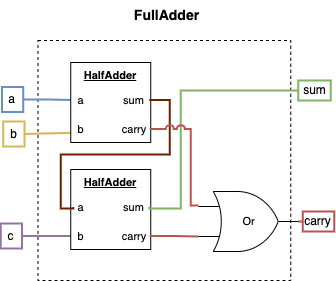

The diagram above was exported from draw.io. Its source (the exported page's mxGraphModel, read from the mxfile embedded in the PNG):
<mxGraphModel dx="1584" dy="1227" grid="1" gridSize="10" guides="1" tooltips="1" connect="1" arrows="1" fold="1" page="1" pageScale="1" pageWidth="850" pageHeight="1100" math="0" shadow="0">
  <root>
    <mxCell id="0" />
    <mxCell id="1" parent="0" />
    <mxCell id="2" value="&lt;font style=&quot;font-size: 14px;&quot;&gt;&lt;b&gt;FullAdder&lt;/b&gt;&lt;/font&gt;" style="text;html=1;align=center;verticalAlign=middle;whiteSpace=wrap;rounded=0;" vertex="1" parent="1">
      <mxGeometry x="586.99" y="3515" width="95" height="30" as="geometry" />
    </mxCell>
    <mxCell id="3" value="" style="rounded=0;whiteSpace=wrap;html=1;dashed=1;" vertex="1" parent="1">
      <mxGeometry x="505.49" y="3555" width="252.75" height="240" as="geometry" />
    </mxCell>
    <mxCell id="4" style="edgeStyle=orthogonalEdgeStyle;shape=connector;rounded=0;orthogonalLoop=1;jettySize=auto;html=1;exitX=1;exitY=0.5;exitDx=0;exitDy=0;entryX=0;entryY=0.75;entryDx=0;entryDy=0;strokeColor=#d6b656;align=center;verticalAlign=middle;fontFamily=Helvetica;fontSize=11;fontColor=default;labelBackgroundColor=default;startFill=0;endArrow=none;fillColor=#fff2cc;strokeWidth=2;" edge="1" source="5" target="16" parent="1">
      <mxGeometry relative="1" as="geometry">
        <Array as="points">
          <mxPoint x="492.24" y="3647" />
        </Array>
      </mxGeometry>
    </mxCell>
    <mxCell id="5" value="b" style="text;html=1;align=center;verticalAlign=middle;whiteSpace=wrap;rounded=0;fillColor=none;strokeColor=#d6b656;strokeWidth=2;" vertex="1" parent="1">
      <mxGeometry x="470.74" y="3636" width="21.25" height="25" as="geometry" />
    </mxCell>
    <mxCell id="6" value="sum" style="text;html=1;align=center;verticalAlign=middle;whiteSpace=wrap;rounded=0;fillColor=none;strokeColor=#82b366;strokeWidth=2;" vertex="1" parent="1">
      <mxGeometry x="765.74" y="3595" width="32.5" height="20" as="geometry" />
    </mxCell>
    <mxCell id="7" style="edgeStyle=orthogonalEdgeStyle;shape=connector;rounded=0;orthogonalLoop=1;jettySize=auto;html=1;exitX=1;exitY=0.5;exitDx=0;exitDy=0;exitPerimeter=0;entryX=0;entryY=0.75;entryDx=0;entryDy=0;entryPerimeter=0;strokeColor=default;align=center;verticalAlign=middle;fontFamily=Helvetica;fontSize=11;fontColor=default;labelBackgroundColor=default;startFill=0;endArrow=none;" edge="1" parent="1">
      <mxGeometry relative="1" as="geometry">
        <mxPoint x="654.86" y="3590" as="sourcePoint" />
        <mxPoint x="654.86" y="3590" as="targetPoint" />
      </mxGeometry>
    </mxCell>
    <mxCell id="8" value="carry" style="text;html=1;align=center;verticalAlign=middle;whiteSpace=wrap;rounded=0;fillColor=none;strokeColor=#b85450;strokeWidth=2;" vertex="1" parent="1">
      <mxGeometry x="770.26" y="3726" width="31.5" height="20" as="geometry" />
    </mxCell>
    <mxCell id="9" style="edgeStyle=orthogonalEdgeStyle;shape=connector;rounded=0;orthogonalLoop=1;jettySize=auto;html=1;exitX=1;exitY=0.5;exitDx=0;exitDy=0;entryX=0;entryY=0.5;entryDx=0;entryDy=0;strokeColor=#6c8ebf;align=center;verticalAlign=middle;fontFamily=Helvetica;fontSize=11;fontColor=default;labelBackgroundColor=default;startFill=0;endArrow=none;fillColor=#dae8fc;strokeWidth=2;" edge="1" source="10" target="15" parent="1">
      <mxGeometry relative="1" as="geometry" />
    </mxCell>
    <mxCell id="10" value="a" style="text;html=1;align=center;verticalAlign=middle;whiteSpace=wrap;rounded=0;fillColor=none;strokeColor=#6c8ebf;strokeWidth=2;" vertex="1" parent="1">
      <mxGeometry x="469.49" y="3601.5" width="21.25" height="25" as="geometry" />
    </mxCell>
    <mxCell id="11" style="edgeStyle=orthogonalEdgeStyle;shape=connector;rounded=0;orthogonalLoop=1;jettySize=auto;html=1;exitX=1;exitY=0.5;exitDx=0;exitDy=0;entryX=0;entryY=0.5;entryDx=0;entryDy=0;strokeColor=#9673a6;align=center;verticalAlign=middle;fontFamily=Helvetica;fontSize=11;fontColor=default;labelBackgroundColor=default;startFill=0;endArrow=none;fillColor=#e1d5e7;strokeWidth=2;" edge="1" source="12" target="22" parent="1">
      <mxGeometry relative="1" as="geometry" />
    </mxCell>
    <mxCell id="12" value="c" style="text;html=1;align=center;verticalAlign=middle;whiteSpace=wrap;rounded=0;fillColor=none;strokeColor=#9673a6;strokeWidth=2;" vertex="1" parent="1">
      <mxGeometry x="468.24" y="3738" width="21.25" height="25" as="geometry" />
    </mxCell>
    <mxCell id="13" value="" style="group;fontFamily=Helvetica;fontSize=11;fontColor=default;labelBackgroundColor=default;" vertex="1" connectable="0" parent="1">
      <mxGeometry x="538.24" y="3577" width="80" height="80" as="geometry" />
    </mxCell>
    <mxCell id="14" value="&lt;b&gt;&lt;u&gt;HalfAdder&lt;/u&gt;&lt;/b&gt;" style="whiteSpace=wrap;html=1;aspect=fixed;fontFamily=Helvetica;fontSize=11;fontColor=default;labelBackgroundColor=default;movable=1;resizable=1;rotatable=1;deletable=1;editable=1;locked=0;connectable=1;container=0;verticalAlign=top;" vertex="1" parent="13">
      <mxGeometry width="80" height="80" as="geometry" />
    </mxCell>
    <mxCell id="15" value="a" style="text;html=1;align=center;verticalAlign=middle;whiteSpace=wrap;rounded=0;fontFamily=Helvetica;fontSize=11;fontColor=default;labelBackgroundColor=default;" vertex="1" parent="13">
      <mxGeometry x="2.5" y="30" width="14.88" height="15" as="geometry" />
    </mxCell>
    <mxCell id="16" value="b" style="text;html=1;align=center;verticalAlign=middle;whiteSpace=wrap;rounded=0;fontFamily=Helvetica;fontSize=11;fontColor=default;labelBackgroundColor=default;" vertex="1" parent="13">
      <mxGeometry x="2.5" y="59" width="14.88" height="15" as="geometry" />
    </mxCell>
    <mxCell id="17" value="carry" style="text;html=1;align=center;verticalAlign=middle;whiteSpace=wrap;rounded=0;fontFamily=Helvetica;fontSize=11;fontColor=default;labelBackgroundColor=default;" vertex="1" parent="13">
      <mxGeometry x="49" y="59" width="30" height="15" as="geometry" />
    </mxCell>
    <mxCell id="18" value="sum" style="text;html=1;align=center;verticalAlign=middle;whiteSpace=wrap;rounded=0;fontFamily=Helvetica;fontSize=11;fontColor=default;labelBackgroundColor=default;" vertex="1" parent="13">
      <mxGeometry x="48" y="30" width="30.55" height="15" as="geometry" />
    </mxCell>
    <mxCell id="19" value="" style="group;fontFamily=Helvetica;fontSize=11;fontColor=default;labelBackgroundColor=default;" vertex="1" connectable="0" parent="1">
      <mxGeometry x="538.24" y="3684" width="80" height="80" as="geometry" />
    </mxCell>
    <mxCell id="20" value="&lt;b&gt;&lt;u&gt;HalfAdder&lt;/u&gt;&lt;/b&gt;" style="whiteSpace=wrap;html=1;aspect=fixed;fontFamily=Helvetica;fontSize=11;fontColor=default;labelBackgroundColor=default;movable=1;resizable=1;rotatable=1;deletable=1;editable=1;locked=0;connectable=1;container=0;verticalAlign=top;" vertex="1" parent="19">
      <mxGeometry width="80" height="80" as="geometry" />
    </mxCell>
    <mxCell id="21" value="a" style="text;html=1;align=center;verticalAlign=middle;whiteSpace=wrap;rounded=0;fontFamily=Helvetica;fontSize=11;fontColor=default;labelBackgroundColor=default;" vertex="1" parent="19">
      <mxGeometry x="2.5" y="30" width="14.88" height="15" as="geometry" />
    </mxCell>
    <mxCell id="22" value="b" style="text;html=1;align=center;verticalAlign=middle;whiteSpace=wrap;rounded=0;fontFamily=Helvetica;fontSize=11;fontColor=default;labelBackgroundColor=default;" vertex="1" parent="19">
      <mxGeometry x="2.5" y="59" width="14.88" height="15" as="geometry" />
    </mxCell>
    <mxCell id="23" value="carry" style="text;html=1;align=center;verticalAlign=middle;whiteSpace=wrap;rounded=0;fontFamily=Helvetica;fontSize=11;fontColor=default;labelBackgroundColor=default;" vertex="1" parent="19">
      <mxGeometry x="49" y="59" width="30" height="15" as="geometry" />
    </mxCell>
    <mxCell id="24" value="sum" style="text;html=1;align=center;verticalAlign=middle;whiteSpace=wrap;rounded=0;fontFamily=Helvetica;fontSize=11;fontColor=default;labelBackgroundColor=default;" vertex="1" parent="19">
      <mxGeometry x="48" y="30" width="30.55" height="15" as="geometry" />
    </mxCell>
    <mxCell id="25" style="edgeStyle=orthogonalEdgeStyle;shape=connector;rounded=0;orthogonalLoop=1;jettySize=auto;html=1;exitX=1;exitY=0.5;exitDx=0;exitDy=0;entryX=0;entryY=0.5;entryDx=0;entryDy=0;strokeColor=#6D1F00;align=center;verticalAlign=middle;fontFamily=Helvetica;fontSize=11;fontColor=default;labelBackgroundColor=default;startFill=0;endArrow=none;fillColor=#a0522d;strokeWidth=2;" edge="1" source="18" target="21" parent="1">
      <mxGeometry relative="1" as="geometry">
        <Array as="points">
          <mxPoint x="637.24" y="3615" />
          <mxPoint x="637.24" y="3669" />
          <mxPoint x="528.24" y="3669" />
          <mxPoint x="528.24" y="3723" />
        </Array>
      </mxGeometry>
    </mxCell>
    <mxCell id="26" style="edgeStyle=orthogonalEdgeStyle;shape=connector;rounded=0;orthogonalLoop=1;jettySize=auto;html=1;exitX=1;exitY=0.5;exitDx=0;exitDy=0;entryX=0;entryY=0.5;entryDx=0;entryDy=0;strokeColor=#82b366;align=center;verticalAlign=middle;fontFamily=Helvetica;fontSize=11;fontColor=default;labelBackgroundColor=default;startFill=0;endArrow=none;fillColor=#d5e8d4;strokeWidth=2;" edge="1" source="24" target="6" parent="1">
      <mxGeometry relative="1" as="geometry">
        <Array as="points">
          <mxPoint x="617.24" y="3723" />
          <mxPoint x="648.24" y="3723" />
          <mxPoint x="648.24" y="3605" />
        </Array>
      </mxGeometry>
    </mxCell>
    <mxCell id="27" style="edgeStyle=orthogonalEdgeStyle;shape=connector;rounded=0;orthogonalLoop=1;jettySize=auto;html=1;exitX=1;exitY=0.5;exitDx=0;exitDy=0;exitPerimeter=0;entryX=0;entryY=0.5;entryDx=0;entryDy=0;strokeColor=#b85450;align=center;verticalAlign=middle;fontFamily=Helvetica;fontSize=11;fontColor=default;labelBackgroundColor=default;startFill=0;endArrow=none;fillColor=#f8cecc;strokeWidth=2;" edge="1" source="28" target="8" parent="1">
      <mxGeometry relative="1" as="geometry" />
    </mxCell>
    <mxCell id="28" value="Or" style="verticalLabelPosition=middle;shadow=0;dashed=0;align=center;html=1;verticalAlign=middle;shape=mxgraph.electrical.logic_gates.logic_gate;operation=or;fontFamily=Helvetica;fontSize=11;fontColor=default;labelBackgroundColor=default;labelPosition=center;" vertex="1" parent="1">
      <mxGeometry x="665.74" y="3706" width="100" height="60" as="geometry" />
    </mxCell>
    <mxCell id="29" style="edgeStyle=orthogonalEdgeStyle;shape=connector;rounded=0;orthogonalLoop=1;jettySize=auto;html=1;exitX=1;exitY=0.5;exitDx=0;exitDy=0;entryX=0;entryY=0.75;entryDx=0;entryDy=0;entryPerimeter=0;strokeColor=#b85450;align=center;verticalAlign=middle;fontFamily=Helvetica;fontSize=11;fontColor=default;labelBackgroundColor=default;startFill=0;endArrow=none;fillColor=#f8cecc;strokeWidth=2;" edge="1" source="23" target="28" parent="1">
      <mxGeometry relative="1" as="geometry" />
    </mxCell>
    <mxCell id="30" style="edgeStyle=orthogonalEdgeStyle;shape=connector;rounded=0;orthogonalLoop=1;jettySize=auto;html=1;exitX=1;exitY=0.5;exitDx=0;exitDy=0;entryX=0;entryY=0.25;entryDx=0;entryDy=0;entryPerimeter=0;strokeColor=#b85450;align=center;verticalAlign=middle;fontFamily=Helvetica;fontSize=11;fontColor=default;labelBackgroundColor=default;startFill=0;endArrow=none;jumpStyle=arc;fillColor=#f8cecc;strokeWidth=2;" edge="1" source="17" target="28" parent="1">
      <mxGeometry relative="1" as="geometry">
        <Array as="points">
          <mxPoint x="658.24" y="3644" />
          <mxPoint x="658.24" y="3720" />
        </Array>
      </mxGeometry>
    </mxCell>
  </root>
</mxGraphModel>